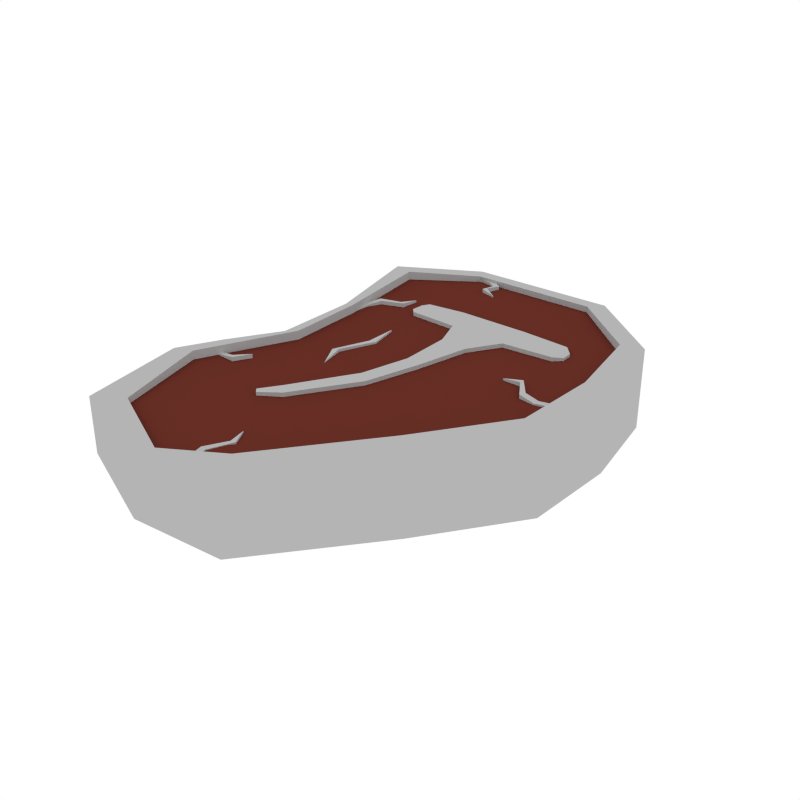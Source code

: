 # Source: Steak.blend  (saved by Blender 2.79.0; exported with 4.5.12 LTS)
import bpy
from mathutils import Matrix  # noqa: F401  (used for matrix-valued properties, if any)

bpy.ops.wm.read_factory_settings(use_empty=True)
scene = bpy.context.scene
scene.name = 'Scene'

# ---- collections
col_collection_1 = bpy.data.collections.new('Collection 1'); scene.collection.children.link(col_collection_1)

# ---- materials (node trees are filled in below, after node groups)
mat_darkred = bpy.data.materials.new('DarkRed')
mat_darkred.alpha_threshold = 0.0
mat_darkred.diffuse_color = (0.1329, 0.02787, 0.01883, 1.0)
mat_darkred.roughness = 0.5
mat_white = bpy.data.materials.new('White')
mat_white.alpha_threshold = 0.0
mat_white.diffuse_color = (0.4575, 0.4575, 0.4575, 1.0)
mat_white.roughness = 0.5

# ---- material node trees

# ---- world
world_world = bpy.data.worlds.new('World'); scene.world = world_world
world_world.color = (1.0, 1.0, 1.0)
world_world.use_sun_shadow = False
world_world.sun_shadow_jitter_overblur = 0.0
world_world.cycles.sampling_method = 'NONE'
world_world.cycles.sample_map_resolution = 256

# ---- meshes
me_cube_012 = bpy.data.meshes.new('Cube.012')
me_cube_012.from_pydata([(0.8524, 0.2972, 0.1368), (-0.1537, 0.3047, 0.1368), (0.8524, 0.2972, -0.1368), (-0.1537, 0.3047, -0.1368), (-0.1402, 0.004674, -0.1368), (-0.1402, 0.004674, 0.1368), (0.8423, -0.03019, -0.1368), (0.8423, -0.03019, 0.1368), (-0.0388, 0.9551, -0.09723), (-0.214, 0.7112, -0.1368), (-0.0388, 0.9551, 0.09723), (-0.214, 0.7112, 0.1368), (0.4645, 0.9546, -0.09723), (0.791, 0.6251, -0.1368), (0.791, 0.6251, 0.1368), (0.4645, 0.9546, 0.09723), (-0.2668, -0.6506, -0.09588), (-0.2971, -0.3461, -0.1368), (-0.2668, -0.6506, 0.09588), (-0.2971, -0.3461, 0.1368), (0.05533, -0.8019, -0.09588), (0.3255, -0.739, -0.1368), (0.05533, -0.8019, 0.09588), (0.3255, -0.739, 0.1368), (-0.2368, -0.2103, -0.1368), (-0.2368, -0.2103, 0.1368), (0.6262, -0.3482, -0.1368), (0.6262, -0.3482, 0.1368), (0.7812, 0.1114, 0.1432), (0.7848, 0.135, 0.1432), (0.7848, 0.135, -0.1432), (0.7812, 0.1114, -0.1432), (0.7199, 0.1211, 0.1512), (0.7293, 0.143, 0.1512), (0.7199, 0.1211, -0.1512), (0.7293, 0.143, -0.1512), (0.6733, 0.1942, 0.1525), (0.6742, 0.2124, 0.1525), (0.6733, 0.1942, -0.1525), (0.6742, 0.2124, -0.1525), (0.6059, 0.1956, 0.1449), (0.6059, 0.1956, -0.1449), (-0.1511, -0.2091, -0.1525), (-0.1511, -0.2091, 0.1525), (-0.1844, -0.2711, -0.1525), (-0.1973, -0.2582, -0.1525), (-0.1844, -0.2711, 0.1525), (-0.1973, -0.2582, 0.1525), (-0.2728, -0.2656, -0.1383), (-0.2828, -0.2439, -0.1383), (-0.2728, -0.2656, 0.1383), (-0.2828, -0.2439, 0.1383), (-0.331, -0.283, -0.1311), (-0.3158, -0.3014, -0.1311), (-0.3158, -0.3014, 0.1311), (-0.331, -0.283, 0.1311), (0.3804, 0.2879, -0.1524), (0.3804, 0.2879, 0.1524), (0.2709, 0.3015, -0.1524), (0.2709, 0.3015, 0.1524), (0.2263, 0.4202, -0.1524), (0.2263, 0.4202, 0.1524), (0.1802, 0.5439, -0.1524), (0.1802, 0.5439, 0.1524), (0.4565, 0.539, 0.1524), (0.4565, 0.539, -0.1524), (0.4531, 0.4077, -0.1524), (0.4531, 0.4077, 0.1524), (0.6431, 0.5247, 0.1524), (0.6749, 0.4927, 0.1473), (0.6749, 0.4927, -0.1473), (0.6431, 0.5247, -0.1524), (0.6768, 0.4494, -0.1473), (0.6478, 0.4211, -0.1524), (0.6478, 0.4211, 0.1524), (0.6768, 0.4494, 0.1473), (0.03711, 0.4305, -0.1524), (0.01154, 0.4578, -0.1484), (0.03711, 0.4305, 0.1524), (0.01154, 0.4578, 0.1484), (0.01465, 0.5071, -0.1484), (0.03631, 0.5268, -0.1524), (0.03631, 0.5268, 0.1524), (0.01465, 0.5071, 0.1484), (0.3395, 0.08871, -0.1524), (0.1016, -0.3087, -0.1524), (0.04749, -0.3798, -0.1493), (0.2774, 0.1017, -0.1524), (0.3395, 0.08871, 0.1524), (0.06348, -0.3975, -0.1493), (0.1381, -0.3497, -0.1524), (0.2774, 0.1017, 0.1524), (0.2842, -0.1195, -0.1524), (0.1771, -0.7841, 0.1232), (0.2008, -0.7817, 0.1232), (0.2333, -0.08166, -0.1524), (0.2842, -0.1195, 0.1524), (0.2008, -0.7817, -0.1232), (0.1771, -0.7841, -0.1232), (0.2333, -0.08166, 0.1524), (0.1381, -0.3497, 0.1524), (0.06348, -0.3975, 0.1493), (0.04749, -0.3798, 0.1493), (0.1016, -0.3087, 0.1524), (0.1711, -0.7224, 0.1301), (0.1947, -0.7261, 0.1301), (0.1711, -0.7224, -0.1301), (0.1947, -0.7261, -0.1301), (0.2303, -0.6591, 0.1434), (0.2482, -0.6554, 0.1434), (0.2303, -0.6591, -0.1434), (0.2482, -0.6554, -0.1434), (0.2149, -0.5934, 0.1434), (-0.1537, 0.3047, -0.1698), (0.2149, -0.5934, -0.1434), (-0.1402, 0.004674, -0.1698), (-0.1402, 0.004674, 0.1698), (-0.1537, 0.3047, 0.1698), (-0.3933, -0.7077, -0.1069), (-0.2668, -0.6506, -0.119), (-0.08433, 1.033, 0.1084), (-0.0388, 0.9551, 0.1207), (0.8423, -0.03019, 0.1698), (0.8524, 0.2972, 0.1698), (0.791, 0.6251, -0.1698), (0.8524, 0.2972, -0.1698), (0.01915, -0.8797, -0.1069), (0.05533, -0.8019, -0.119), (0.3255, -0.739, -0.1698), (0.3275, -0.8139, -0.1525), (-0.214, 0.7112, 0.1698), (0.9255, 0.3221, -0.1525), (-0.0388, 0.9551, -0.1207), (-0.214, 0.7112, -0.1698), (0.8587, 0.6797, -0.1525), (0.4645, 0.9546, -0.1207), (0.791, 0.6251, 0.1698), (0.4645, 0.9546, 0.1207), (0.6692, -0.389, 0.1525), (0.6262, -0.3482, 0.1698), (0.3255, -0.739, 0.1698), (0.3275, -0.8139, 0.1525), (0.8423, -0.03019, -0.1698), (-0.2971, -0.3461, -0.1698), (0.4967, 1.033, 0.1084), (-0.2668, -0.6506, 0.119), (-0.2971, -0.3461, 0.1698), (0.8587, 0.6797, 0.1525), (0.05533, -0.8019, 0.119), (0.9255, 0.3221, 0.1525), (0.9139, -0.03904, 0.1525), (-0.2368, -0.2103, -0.1698), (-0.2368, -0.2103, 0.1698), (0.6262, -0.3482, -0.1698), (0.6692, -0.389, -0.1525), (0.9139, -0.03904, -0.1525), (-0.2045, 0.000846, -0.1525), (-0.2103, 0.3294, -0.1525), (-0.2045, 0.000846, 0.1525), (-0.2103, 0.3294, 0.1525), (-0.3202, 0.7648, 0.1525), (-0.08433, 1.033, -0.1084), (-0.3202, 0.7648, -0.1525), (0.4967, 1.033, -0.1084), (-0.3945, -0.3476, -0.1525), (-0.3933, -0.7077, 0.1069), (-0.3945, -0.3476, 0.1525), (0.01915, -0.8797, 0.1069), (-0.3146, -0.1864, -0.1525), (-0.3146, -0.1864, 0.1525), (0.8624, 0.1303, 0.1432), (0.857, 0.1535, 0.1432), (0.857, 0.1535, -0.1432), (0.8624, 0.1303, -0.1432), (-0.1749, 0.4005, 0.1432), (-0.1537, 0.3896, 0.1432), (-0.1537, 0.3896, -0.1432), (-0.1749, 0.4005, -0.1432), (-0.1462, 0.4554, 0.1512), (-0.1284, 0.4395, 0.1512), (-0.1462, 0.4554, -0.1512), (-0.1284, 0.4395, -0.1512), (-0.062, 0.4762, 0.1525), (-0.045, 0.4694, 0.1525), (-0.062, 0.4762, -0.1525), (-0.045, 0.4694, -0.1525), (-0.03898, 0.5396, 0.1449), (-0.03898, 0.5396, -0.1449), (-0.1831, 0.3175, 0.1432), (-0.1594, 0.3152, 0.1432), (-0.1594, 0.3152, -0.1432), (-0.1831, 0.3175, -0.1432), (0.03001, 0.9624, 0.11), (0.01471, 0.9441, 0.11), (0.01471, 0.9441, -0.11), (0.03001, 0.9624, -0.11), (0.07733, 0.9223, 0.1162), (0.0579, 0.9084, 0.1162), (0.07733, 0.9223, -0.1162), (0.0579, 0.9084, -0.1162), (0.07915, 0.8356, 0.1341), (0.0689, 0.8205, 0.1341), (0.07915, 0.8356, -0.1341), (0.0689, 0.8205, -0.1341), (0.136, 0.7993, 0.1275), (0.136, 0.7993, -0.1275), (-0.04918, 0.9885, 0.11), (-0.05661, 0.9658, 0.11), (-0.05661, 0.9658, -0.11), (-0.04918, 0.9885, -0.11), (0.09462, 0.1497, 0.1443), (0.07001, 0.1434, 0.1443), (0.09462, 0.1497, -0.1443), (0.07001, 0.1434, -0.1443), (0.041, 0.01777, 0.1478), (0.02304, 0.002666, 0.1478), (0.041, 0.01777, -0.1478), (0.02304, 0.002666, -0.1478), (0.06416, -0.07956, 0.1404), (0.06416, -0.07956, -0.1404), (0.06908, 0.2647, 0.1443), (0.06908, 0.2647, -0.1443)], [], [(0, 1, 5, 7), (3, 2, 6, 4), (3, 4, 115, 113), (24, 26, 21, 17), (27, 25, 19, 23), (17, 16, 119, 143), (50, 46, 47, 51), (14, 0, 123, 136), (34, 38, 39, 35), (1, 11, 130, 117), (13, 9, 8, 12), (11, 14, 15, 10), (28, 31, 173, 170), (44, 42, 43, 46), (6, 2, 125, 142), (9, 3, 113, 133), (17, 21, 20, 16), (23, 19, 18, 22), (45, 42, 44), (39, 41, 40, 37), (9, 13, 2, 3), (14, 11, 1, 0), (10, 15, 137, 121), (27, 23, 140, 139), (7, 5, 25, 27), (4, 6, 26, 24), (159, 157, 156, 158), (55, 51, 49, 52), (38, 41, 39), (131, 149, 150, 155), (165, 118, 126, 167), (162, 160, 120, 161), (37, 40, 36), (147, 134, 163, 144), (166, 164, 118, 165), (129, 141, 167, 126), (49, 45, 44, 48), (36, 40, 41, 38), (53, 48, 50, 54), (169, 158, 156, 168), (33, 37, 36, 32), (15, 14, 136, 137), (26, 6, 142, 153), (131, 134, 147, 149), (19, 25, 152, 146), (162, 157, 159, 160), (12, 8, 132, 135), (4, 24, 151, 115), (30, 35, 33, 29), (7, 27, 139, 122), (13, 12, 135, 124), (21, 26, 153, 128), (25, 5, 116, 152), (28, 32, 34, 31), (60, 61, 78, 76), (57, 59, 91, 88), (60, 62, 65, 66), (63, 82, 78, 61), (77, 79, 83, 80), (81, 82, 63, 62), (66, 65, 71, 73), (63, 61, 67, 64), (62, 63, 64, 65), (67, 61, 59, 57), (64, 67, 74, 68), (70, 69, 75, 72), (67, 66, 73, 74), (69, 70, 71, 68), (73, 71, 70, 72), (68, 74, 75, 69), (74, 73, 72, 75), (65, 64, 68, 71), (81, 76, 77, 80), (76, 78, 79, 77), (78, 82, 83, 79), (82, 81, 80, 83), (81, 62, 60, 76), (60, 66, 56, 58), (66, 67, 57, 56), (61, 60, 58, 59), (56, 57, 88, 84), (102, 86, 89, 101), (59, 58, 87, 91), (87, 84, 92, 95), (88, 91, 99, 96), (84, 88, 96, 92), (91, 87, 95, 99), (58, 56, 84, 87), (93, 98, 97, 94), (96, 99, 103, 100), (92, 96, 100, 90), (99, 95, 85, 103), (95, 92, 90, 85), (89, 86, 85, 90), (101, 89, 90, 100), (103, 85, 86, 102), (102, 101, 100, 103), (106, 110, 111, 107), (93, 104, 106, 98), (98, 106, 107, 97), (97, 107, 105, 94), (94, 105, 104, 93), (108, 112, 114, 110), (104, 108, 110, 106), (107, 111, 109, 105), (105, 109, 108, 104), (151, 143, 164, 168), (117, 130, 160, 159), (109, 112, 108), (110, 114, 111), (111, 114, 112, 109), (148, 145, 165, 167), (130, 121, 120, 160), (142, 125, 131, 155), (133, 113, 157, 162), (119, 127, 126, 118), (121, 137, 144, 120), (127, 128, 129, 126), (125, 124, 134, 131), (139, 140, 141, 138), (137, 136, 147, 144), (123, 122, 150, 149), (153, 142, 155, 154), (136, 123, 149, 147), (132, 133, 162, 161), (152, 116, 158, 169), (143, 119, 118, 164), (128, 153, 154, 129), (113, 115, 156, 157), (124, 135, 163, 134), (122, 139, 138, 150), (116, 117, 159, 158), (145, 146, 166, 165), (115, 151, 168, 156), (135, 132, 161, 163), (146, 152, 169, 166), (140, 148, 167, 141), (5, 1, 117, 116), (46, 43, 47), (170, 173, 172, 171), (18, 19, 146, 145), (52, 49, 48, 53), (31, 30, 172, 173), (48, 44, 46, 50), (23, 22, 148, 140), (0, 7, 122, 123), (51, 47, 45, 49), (2, 13, 124, 125), (47, 43, 42, 45), (29, 33, 32, 28), (20, 21, 128, 127), (54, 50, 51, 55), (169, 168, 164, 166), (31, 34, 35, 30), (155, 150, 138, 154), (16, 20, 127, 119), (129, 154, 138, 141), (32, 36, 38, 34), (11, 10, 121, 130), (55, 52, 53, 54), (35, 39, 37, 33), (22, 18, 145, 148), (144, 163, 161, 120), (24, 17, 143, 151), (8, 9, 133, 132), (29, 28, 170, 171), (30, 29, 171, 172), (180, 184, 185, 181), (174, 177, 191, 188), (185, 187, 186, 183), (184, 187, 185), (183, 186, 182), (182, 186, 187, 184), (179, 183, 182, 178), (176, 181, 179, 175), (174, 178, 180, 177), (188, 191, 190, 189), (177, 176, 190, 191), (175, 179, 178, 174), (177, 180, 181, 176), (178, 182, 184, 180), (181, 185, 183, 179), (175, 174, 188, 189), (176, 175, 189, 190), (198, 202, 203, 199), (192, 195, 209, 206), (203, 205, 204, 201), (202, 205, 203), (201, 204, 200), (200, 204, 205, 202), (197, 201, 200, 196), (194, 199, 197, 193), (192, 196, 198, 195), (206, 209, 208, 207), (195, 194, 208, 209), (193, 197, 196, 192), (195, 198, 199, 194), (196, 200, 202, 198), (199, 203, 201, 197), (193, 192, 206, 207), (194, 193, 207, 208), (212, 216, 217, 213), (217, 219, 218, 215), (216, 219, 217), (215, 218, 214), (214, 218, 219, 216), (211, 215, 214, 210), (210, 214, 216, 212), (213, 217, 215, 211), (212, 213, 221), (211, 210, 220), (213, 211, 220, 221), (221, 220, 210, 212)])
me_cube_012.polygons.foreach_set('material_index', [0, 0, 1, 0, 0, 1, 1, 1, 1, 1, 0, 0, 1, 1, 1, 1, 0, 0, 1, 1, 0, 0, 1, 1, 0, 0, 1, 1, 1, 1, 1, 1, 1, 1, 1, 1, 1, 1, 1, 1, 1, 1, 1, 1, 1, 1, 1, 1, 1, 1, 1, 1, 1, 1, 1, 1, 1, 1, 1, 1, 1, 1, 1, 1, 1, 1, 1, 1, 1, 1, 1, 1, 1, 1, 1, 1, 1, 1, 1, 1, 1, 1, 1, 1, 1, 1, 1, 1, 1, 1, 1, 1, 1, 1, 1, 1, 1, 1, 1, 1, 1, 1, 1, 1, 1, 1, 1, 1, 1, 1, 1, 1, 1, 1, 1, 1, 1, 1, 1, 1, 1, 1, 1, 1, 1, 1, 1, 1, 1, 1, 1, 1, 1, 1, 1, 1, 1, 1, 1, 1, 1, 1, 1, 1, 1, 1, 1, 1, 1, 1, 1, 1, 1, 1, 1, 1, 1, 1, 1, 1, 1, 1, 1, 1, 1, 1, 1, 1, 1, 1, 1, 1, 1, 1, 1, 1, 1, 1, 1, 1, 1, 1, 1, 1, 1, 1, 1, 1, 1, 1, 1, 1, 1, 1, 1, 1, 1, 1, 1, 1, 1, 1, 1, 1, 1, 1, 1, 1, 1, 1, 1, 1, 1])
me_cube_012.materials.append(mat_darkred)
me_cube_012.materials.append(mat_white)
me_cube_012.use_remesh_preserve_volume = False
me_cube_012.use_remesh_preserve_attributes = False
me_cube_012.use_mirror_vertex_groups = False
me_cube_012.update()

# ---- objects
ob_steak = bpy.data.objects.new('Steak', me_cube_012)

# ---- transforms, parenting, visibility, modifiers, constraints
ob_steak.location = (0.0, 0.0, 0.0)
ob_steak.lineart.crease_threshold = 0.0

# ---- collection membership
col_collection_1.objects.link(ob_steak)

# ---- scene / render settings (as saved in the file)
scene.frame_start = 1; scene.frame_end = 250; scene.frame_set(0)
scene.render.engine = 'CYCLES'
scene.render.resolution_x = 1000
scene.render.resolution_y = 1000
scene.render.dither_intensity = 0.0
scene.cycles.samples = 200
scene.cycles.sampling_pattern = 'TABULATED_SOBOL'
scene.cycles.light_sampling_threshold = 0.0
scene.cycles.use_adaptive_sampling = False
scene.cycles.use_light_tree = False
scene.cycles.caustics_reflective = False
scene.cycles.caustics_refractive = False
scene.cycles.blur_glossy = 0.0
scene.cycles.max_bounces = 2
scene.cycles.pixel_filter_type = 'GAUSSIAN'
scene.cycles.sample_clamp_indirect = 0.0
scene.view_settings.view_transform = 'Standard'
bpy.context.view_layer.update()

# ---- added for rendering (the .blend has no active camera): camera
cam_auto = bpy.data.cameras.new('AutoCamera')
cam_auto.lens = 50.0
cam_auto.sensor_width = 36.0
cam_auto.clip_end = 1000.0
ob_auto_camera = bpy.data.objects.new('AutoCamera', cam_auto)
scene.collection.objects.link(ob_auto_camera)
ob_auto_camera.location = (2.43846, -2.53089, 1.73837)
ob_auto_camera.rotation_euler = (1.09748, -7.21219e-08, 0.694738)
scene.camera = ob_auto_camera
bpy.context.view_layer.update()
